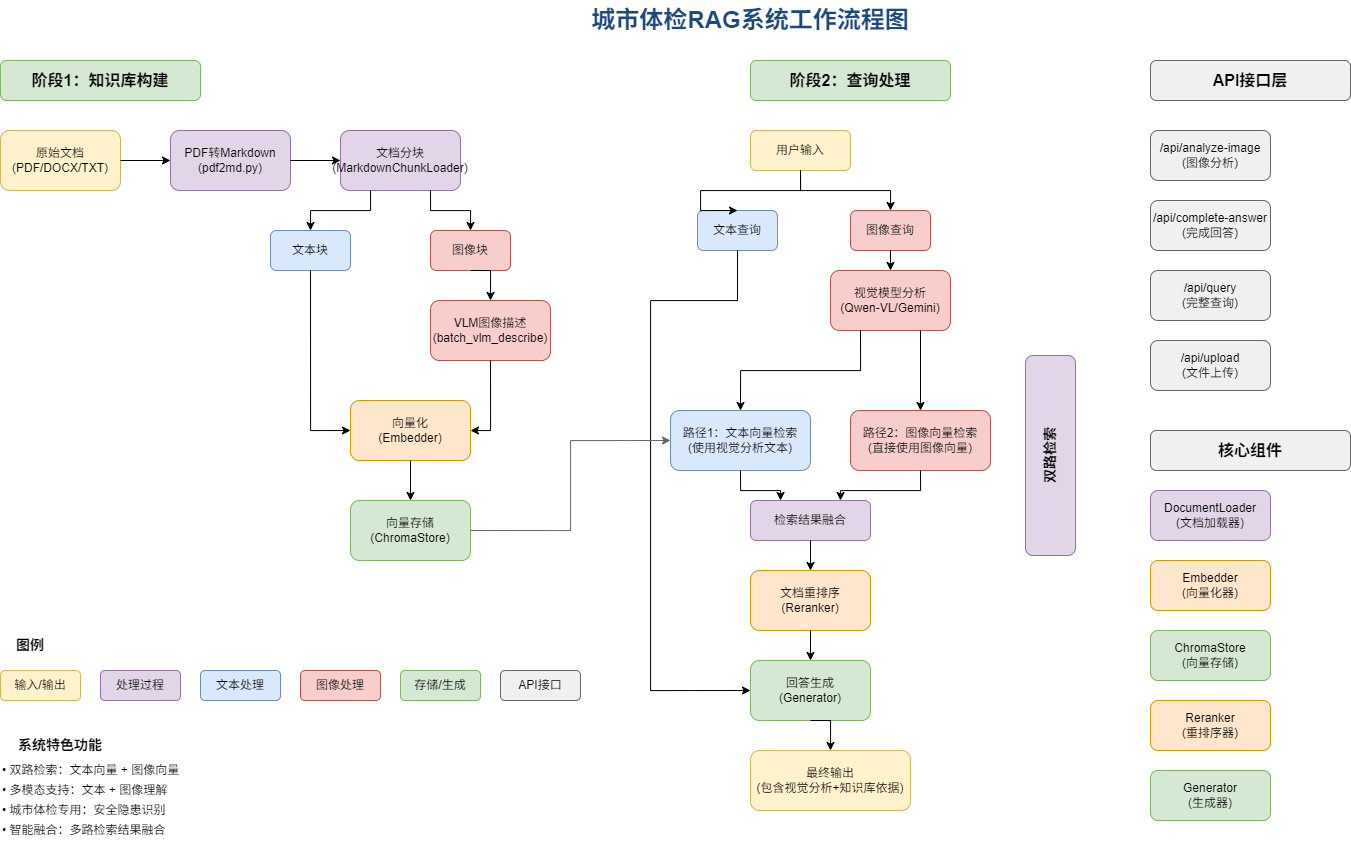

The diagram above was exported from draw.io. Its source (the exported page's mxGraphModel, read from the mxfile embedded in the PNG):
<mxGraphModel dx="1813" dy="1207" grid="1" gridSize="10" guides="1" tooltips="1" connect="1" arrows="1" fold="1" page="1" pageScale="1" pageWidth="1654" pageHeight="2339" math="0" shadow="0">
  <root>
    <mxCell id="0" />
    <mxCell id="1" parent="0" />
    <mxCell id="title" value="城市体检RAG系统工作流程图" style="text;html=1;strokeColor=none;fillColor=none;align=center;verticalAlign=middle;whiteSpace=wrap;rounded=0;fontSize=24;fontStyle=1;fontColor=#1f497d;" parent="1" vertex="1">
      <mxGeometry x="600" y="20" width="400" height="40" as="geometry" />
    </mxCell>
    <mxCell id="phase1-title" value="阶段1：知识库构建" style="rounded=1;whiteSpace=wrap;html=1;fontSize=16;fontStyle=1;fillColor=#d5e8d4;strokeColor=#82b366;" parent="1" vertex="1">
      <mxGeometry x="50" y="80" width="200" height="40" as="geometry" />
    </mxCell>
    <mxCell id="raw-docs" value="原始文档&#10;(PDF/DOCX/TXT)" style="rounded=1;whiteSpace=wrap;html=1;fillColor=#fff2cc;strokeColor=#d6b656;" parent="1" vertex="1">
      <mxGeometry x="50" y="150" width="120" height="60" as="geometry" />
    </mxCell>
    <mxCell id="pdf2md" value="PDF转Markdown&#10;(pdf2md.py)" style="rounded=1;whiteSpace=wrap;html=1;fillColor=#e1d5e7;strokeColor=#9673a6;" parent="1" vertex="1">
      <mxGeometry x="220" y="150" width="120" height="60" as="geometry" />
    </mxCell>
    <mxCell id="chunking" value="文档分块&#10;(MarkdownChunkLoader)" style="rounded=1;whiteSpace=wrap;html=1;fillColor=#e1d5e7;strokeColor=#9673a6;" parent="1" vertex="1">
      <mxGeometry x="390" y="150" width="120" height="60" as="geometry" />
    </mxCell>
    <mxCell id="text-chunks" value="文本块" style="rounded=1;whiteSpace=wrap;html=1;fillColor=#dae8fc;strokeColor=#6c8ebf;" parent="1" vertex="1">
      <mxGeometry x="320" y="250" width="80" height="40" as="geometry" />
    </mxCell>
    <mxCell id="image-chunks" value="图像块" style="rounded=1;whiteSpace=wrap;html=1;fillColor=#f8cecc;strokeColor=#b85450;" parent="1" vertex="1">
      <mxGeometry x="480" y="250" width="80" height="40" as="geometry" />
    </mxCell>
    <mxCell id="vlm-describe" value="VLM图像描述&#10;(batch_vlm_describe)" style="rounded=1;whiteSpace=wrap;html=1;fillColor=#f8cecc;strokeColor=#b85450;" parent="1" vertex="1">
      <mxGeometry x="480" y="320" width="120" height="60" as="geometry" />
    </mxCell>
    <mxCell id="embedding" value="向量化&#10;(Embedder)" style="rounded=1;whiteSpace=wrap;html=1;fillColor=#ffe6cc;strokeColor=#d79b00;" parent="1" vertex="1">
      <mxGeometry x="400" y="420" width="120" height="60" as="geometry" />
    </mxCell>
    <mxCell id="vector-store" value="向量存储&#10;(ChromaStore)" style="rounded=1;whiteSpace=wrap;html=1;fillColor=#d5e8d4;strokeColor=#82b366;" parent="1" vertex="1">
      <mxGeometry x="400" y="520" width="120" height="60" as="geometry" />
    </mxCell>
    <mxCell id="phase2-title" value="阶段2：查询处理" style="rounded=1;whiteSpace=wrap;html=1;fontSize=16;fontStyle=1;fillColor=#d5e8d4;strokeColor=#82b366;" parent="1" vertex="1">
      <mxGeometry x="800" y="80" width="200" height="40" as="geometry" />
    </mxCell>
    <mxCell id="user-input" value="用户输入" style="rounded=1;whiteSpace=wrap;html=1;fillColor=#fff2cc;strokeColor=#d6b656;" parent="1" vertex="1">
      <mxGeometry x="800" y="150" width="100" height="40" as="geometry" />
    </mxCell>
    <mxCell id="text-query" value="文本查询" style="rounded=1;whiteSpace=wrap;html=1;fillColor=#dae8fc;strokeColor=#6c8ebf;" parent="1" vertex="1">
      <mxGeometry x="747" y="230" width="80" height="40" as="geometry" />
    </mxCell>
    <mxCell id="image-query" value="图像查询" style="rounded=1;whiteSpace=wrap;html=1;fillColor=#f8cecc;strokeColor=#b85450;" parent="1" vertex="1">
      <mxGeometry x="900" y="230" width="80" height="40" as="geometry" />
    </mxCell>
    <mxCell id="vision-analysis" value="视觉模型分析&#10;(Qwen-VL/Gemini)" style="rounded=1;whiteSpace=wrap;html=1;fillColor=#f8cecc;strokeColor=#b85450;" parent="1" vertex="1">
      <mxGeometry x="880" y="290" width="120" height="60" as="geometry" />
    </mxCell>
    <mxCell id="dual-retrieval-title" value="双路检索" style="rounded=1;whiteSpace=wrap;html=1;fontSize=14;fontStyle=1;fillColor=#e1d5e7;strokeColor=#9673a6;rotation=-90;" parent="1" vertex="1">
      <mxGeometry x="1000" y="450" width="200" height="50" as="geometry" />
    </mxCell>
    <mxCell id="text-path" value="路径1：文本向量检索&#10;(使用视觉分析文本)" style="rounded=1;whiteSpace=wrap;html=1;fillColor=#dae8fc;strokeColor=#6c8ebf;" parent="1" vertex="1">
      <mxGeometry x="720" y="430" width="140" height="60" as="geometry" />
    </mxCell>
    <mxCell id="image-path" value="路径2：图像向量检索&#10;(直接使用图像向量)" style="rounded=1;whiteSpace=wrap;html=1;fillColor=#f8cecc;strokeColor=#b85450;" parent="1" vertex="1">
      <mxGeometry x="900" y="430" width="140" height="60" as="geometry" />
    </mxCell>
    <mxCell id="merge-results" value="检索结果融合" style="rounded=1;whiteSpace=wrap;html=1;fillColor=#e1d5e7;strokeColor=#9673a6;" parent="1" vertex="1">
      <mxGeometry x="800" y="520" width="120" height="40" as="geometry" />
    </mxCell>
    <mxCell id="reranking" value="文档重排序&#10;(Reranker)" style="rounded=1;whiteSpace=wrap;html=1;fillColor=#ffe6cc;strokeColor=#d79b00;" parent="1" vertex="1">
      <mxGeometry x="800" y="590" width="120" height="60" as="geometry" />
    </mxCell>
    <mxCell id="generation" value="回答生成&#10;(Generator)" style="rounded=1;whiteSpace=wrap;html=1;fillColor=#d5e8d4;strokeColor=#82b366;" parent="1" vertex="1">
      <mxGeometry x="800" y="680" width="120" height="60" as="geometry" />
    </mxCell>
    <mxCell id="final-output" value="最终输出&#10;(包含视觉分析+知识库依据)" style="rounded=1;whiteSpace=wrap;html=1;fillColor=#fff2cc;strokeColor=#d6b656;" parent="1" vertex="1">
      <mxGeometry x="800" y="770" width="160" height="60" as="geometry" />
    </mxCell>
    <mxCell id="api-title" value="API接口层" style="rounded=1;whiteSpace=wrap;html=1;fontSize=16;fontStyle=1;fillColor=#f0f0f0;strokeColor=#666666;" parent="1" vertex="1">
      <mxGeometry x="1200" y="80" width="200" height="40" as="geometry" />
    </mxCell>
    <mxCell id="api-analyze" value="/api/analyze-image&#10;(图像分析)" style="rounded=1;whiteSpace=wrap;html=1;fillColor=#f0f0f0;strokeColor=#666666;" parent="1" vertex="1">
      <mxGeometry x="1200" y="150" width="120" height="50" as="geometry" />
    </mxCell>
    <mxCell id="api-complete" value="/api/complete-answer&#10;(完成回答)" style="rounded=1;whiteSpace=wrap;html=1;fillColor=#f0f0f0;strokeColor=#666666;" parent="1" vertex="1">
      <mxGeometry x="1200" y="220" width="120" height="50" as="geometry" />
    </mxCell>
    <mxCell id="api-query" value="/api/query&#10;(完整查询)" style="rounded=1;whiteSpace=wrap;html=1;fillColor=#f0f0f0;strokeColor=#666666;" parent="1" vertex="1">
      <mxGeometry x="1200" y="290" width="120" height="50" as="geometry" />
    </mxCell>
    <mxCell id="api-upload" value="/api/upload&#10;(文件上传)" style="rounded=1;whiteSpace=wrap;html=1;fillColor=#f0f0f0;strokeColor=#666666;" parent="1" vertex="1">
      <mxGeometry x="1200" y="360" width="120" height="50" as="geometry" />
    </mxCell>
    <mxCell id="components-title" value="核心组件" style="rounded=1;whiteSpace=wrap;html=1;fontSize=16;fontStyle=1;fillColor=#f0f0f0;strokeColor=#666666;" parent="1" vertex="1">
      <mxGeometry x="1200" y="450" width="200" height="40" as="geometry" />
    </mxCell>
    <mxCell id="comp-loader" value="DocumentLoader&#10;(文档加载器)" style="rounded=1;whiteSpace=wrap;html=1;fillColor=#e1d5e7;strokeColor=#9673a6;" parent="1" vertex="1">
      <mxGeometry x="1200" y="510" width="120" height="50" as="geometry" />
    </mxCell>
    <mxCell id="comp-embedder" value="Embedder&#10;(向量化器)" style="rounded=1;whiteSpace=wrap;html=1;fillColor=#ffe6cc;strokeColor=#d79b00;" parent="1" vertex="1">
      <mxGeometry x="1200" y="580" width="120" height="50" as="geometry" />
    </mxCell>
    <mxCell id="comp-store" value="ChromaStore&#10;(向量存储)" style="rounded=1;whiteSpace=wrap;html=1;fillColor=#d5e8d4;strokeColor=#82b366;" parent="1" vertex="1">
      <mxGeometry x="1200" y="650" width="120" height="50" as="geometry" />
    </mxCell>
    <mxCell id="comp-reranker" value="Reranker&#10;(重排序器)" style="rounded=1;whiteSpace=wrap;html=1;fillColor=#ffe6cc;strokeColor=#d79b00;" parent="1" vertex="1">
      <mxGeometry x="1200" y="720" width="120" height="50" as="geometry" />
    </mxCell>
    <mxCell id="comp-generator" value="Generator&#10;(生成器)" style="rounded=1;whiteSpace=wrap;html=1;fillColor=#d5e8d4;strokeColor=#82b366;" parent="1" vertex="1">
      <mxGeometry x="1200" y="790" width="120" height="50" as="geometry" />
    </mxCell>
    <mxCell id="arrow1" style="edgeStyle=orthogonalEdgeStyle;rounded=0;orthogonalLoop=1;jettySize=auto;html=1;exitX=1;exitY=0.5;exitDx=0;exitDy=0;entryX=0;entryY=0.5;entryDx=0;entryDy=0;" parent="1" source="raw-docs" target="pdf2md" edge="1">
      <mxGeometry relative="1" as="geometry" />
    </mxCell>
    <mxCell id="arrow2" style="edgeStyle=orthogonalEdgeStyle;rounded=0;orthogonalLoop=1;jettySize=auto;html=1;exitX=1;exitY=0.5;exitDx=0;exitDy=0;entryX=0;entryY=0.5;entryDx=0;entryDy=0;" parent="1" source="pdf2md" target="chunking" edge="1">
      <mxGeometry relative="1" as="geometry" />
    </mxCell>
    <mxCell id="arrow3" style="edgeStyle=orthogonalEdgeStyle;rounded=0;orthogonalLoop=1;jettySize=auto;html=1;exitX=0.25;exitY=1;exitDx=0;exitDy=0;entryX=0.5;entryY=0;entryDx=0;entryDy=0;" parent="1" source="chunking" target="text-chunks" edge="1">
      <mxGeometry relative="1" as="geometry" />
    </mxCell>
    <mxCell id="arrow4" style="edgeStyle=orthogonalEdgeStyle;rounded=0;orthogonalLoop=1;jettySize=auto;html=1;exitX=0.75;exitY=1;exitDx=0;exitDy=0;entryX=0.5;entryY=0;entryDx=0;entryDy=0;" parent="1" source="chunking" target="image-chunks" edge="1">
      <mxGeometry relative="1" as="geometry" />
    </mxCell>
    <mxCell id="arrow5" style="edgeStyle=orthogonalEdgeStyle;rounded=0;orthogonalLoop=1;jettySize=auto;html=1;exitX=0.5;exitY=1;exitDx=0;exitDy=0;entryX=0.5;entryY=0;entryDx=0;entryDy=0;" parent="1" source="image-chunks" target="vlm-describe" edge="1">
      <mxGeometry relative="1" as="geometry" />
    </mxCell>
    <mxCell id="arrow6" style="edgeStyle=orthogonalEdgeStyle;rounded=0;orthogonalLoop=1;jettySize=auto;html=1;exitX=0.5;exitY=1;exitDx=0;exitDy=0;entryX=0;entryY=0.5;entryDx=0;entryDy=0;" parent="1" source="text-chunks" target="embedding" edge="1">
      <mxGeometry relative="1" as="geometry" />
    </mxCell>
    <mxCell id="arrow7" style="edgeStyle=orthogonalEdgeStyle;rounded=0;orthogonalLoop=1;jettySize=auto;html=1;exitX=0.5;exitY=1;exitDx=0;exitDy=0;entryX=1;entryY=0.5;entryDx=0;entryDy=0;" parent="1" source="vlm-describe" target="embedding" edge="1">
      <mxGeometry relative="1" as="geometry" />
    </mxCell>
    <mxCell id="arrow8" style="edgeStyle=orthogonalEdgeStyle;rounded=0;orthogonalLoop=1;jettySize=auto;html=1;exitX=0.5;exitY=1;exitDx=0;exitDy=0;entryX=0.5;entryY=0;entryDx=0;entryDy=0;" parent="1" source="embedding" target="vector-store" edge="1">
      <mxGeometry relative="1" as="geometry" />
    </mxCell>
    <mxCell id="arrow9" style="edgeStyle=orthogonalEdgeStyle;rounded=0;orthogonalLoop=1;jettySize=auto;html=1;exitX=0.5;exitY=1;exitDx=0;exitDy=0;entryX=0.5;entryY=0;entryDx=0;entryDy=0;" parent="1" source="user-input" target="text-query" edge="1">
      <mxGeometry relative="1" as="geometry">
        <Array as="points">
          <mxPoint x="850" y="210" />
          <mxPoint x="750" y="210" />
        </Array>
      </mxGeometry>
    </mxCell>
    <mxCell id="arrow10" style="edgeStyle=orthogonalEdgeStyle;rounded=0;orthogonalLoop=1;jettySize=auto;html=1;exitX=0.5;exitY=1;exitDx=0;exitDy=0;entryX=0.5;entryY=0;entryDx=0;entryDy=0;" parent="1" source="user-input" target="image-query" edge="1">
      <mxGeometry relative="1" as="geometry">
        <Array as="points">
          <mxPoint x="850" y="210" />
          <mxPoint x="940" y="210" />
        </Array>
      </mxGeometry>
    </mxCell>
    <mxCell id="arrow11" style="edgeStyle=orthogonalEdgeStyle;rounded=0;orthogonalLoop=1;jettySize=auto;html=1;exitX=0.5;exitY=1;exitDx=0;exitDy=0;entryX=0.5;entryY=0;entryDx=0;entryDy=0;" parent="1" source="image-query" target="vision-analysis" edge="1">
      <mxGeometry relative="1" as="geometry" />
    </mxCell>
    <mxCell id="arrow12" style="edgeStyle=orthogonalEdgeStyle;rounded=0;orthogonalLoop=1;jettySize=auto;html=1;exitX=0.25;exitY=1;exitDx=0;exitDy=0;entryX=0.5;entryY=0;entryDx=0;entryDy=0;" parent="1" source="vision-analysis" target="text-path" edge="1">
      <mxGeometry relative="1" as="geometry" />
    </mxCell>
    <mxCell id="arrow13" style="edgeStyle=orthogonalEdgeStyle;rounded=0;orthogonalLoop=1;jettySize=auto;html=1;exitX=0.75;exitY=1;exitDx=0;exitDy=0;entryX=0.5;entryY=0;entryDx=0;entryDy=0;" parent="1" source="vision-analysis" target="image-path" edge="1">
      <mxGeometry relative="1" as="geometry" />
    </mxCell>
    <mxCell id="arrow14" style="edgeStyle=orthogonalEdgeStyle;rounded=0;orthogonalLoop=1;jettySize=auto;html=1;exitX=0.5;exitY=1;exitDx=0;exitDy=0;entryX=0.25;entryY=0;entryDx=0;entryDy=0;" parent="1" source="text-path" target="merge-results" edge="1">
      <mxGeometry relative="1" as="geometry" />
    </mxCell>
    <mxCell id="arrow15" style="edgeStyle=orthogonalEdgeStyle;rounded=0;orthogonalLoop=1;jettySize=auto;html=1;exitX=0.5;exitY=1;exitDx=0;exitDy=0;entryX=0.75;entryY=0;entryDx=0;entryDy=0;" parent="1" source="image-path" target="merge-results" edge="1">
      <mxGeometry relative="1" as="geometry" />
    </mxCell>
    <mxCell id="arrow16" style="edgeStyle=orthogonalEdgeStyle;rounded=0;orthogonalLoop=1;jettySize=auto;html=1;exitX=0.5;exitY=1;exitDx=0;exitDy=0;entryX=0.5;entryY=0;entryDx=0;entryDy=0;" parent="1" source="merge-results" target="reranking" edge="1">
      <mxGeometry relative="1" as="geometry" />
    </mxCell>
    <mxCell id="arrow17" style="edgeStyle=orthogonalEdgeStyle;rounded=0;orthogonalLoop=1;jettySize=auto;html=1;exitX=0.5;exitY=1;exitDx=0;exitDy=0;entryX=0.5;entryY=0;entryDx=0;entryDy=0;" parent="1" source="reranking" target="generation" edge="1">
      <mxGeometry relative="1" as="geometry" />
    </mxCell>
    <mxCell id="arrow18" style="edgeStyle=orthogonalEdgeStyle;rounded=0;orthogonalLoop=1;jettySize=auto;html=1;exitX=0.5;exitY=1;exitDx=0;exitDy=0;entryX=0.5;entryY=0;entryDx=0;entryDy=0;" parent="1" source="generation" target="final-output" edge="1">
      <mxGeometry relative="1" as="geometry" />
    </mxCell>
    <mxCell id="arrow19" style="edgeStyle=orthogonalEdgeStyle;rounded=0;orthogonalLoop=1;jettySize=auto;html=1;exitX=0.5;exitY=1;exitDx=0;exitDy=0;entryX=0;entryY=0.5;entryDx=0;entryDy=0;strokeStyle=dashed;" parent="1" source="text-query" target="generation" edge="1">
      <mxGeometry relative="1" as="geometry">
        <mxPoint x="707" y="280" as="sourcePoint" />
        <mxPoint x="720" y="630" as="targetPoint" />
        <Array as="points">
          <mxPoint x="787" y="320" />
          <mxPoint x="700" y="320" />
          <mxPoint x="700" y="710" />
        </Array>
      </mxGeometry>
    </mxCell>
    <mxCell id="arrow20" style="edgeStyle=orthogonalEdgeStyle;rounded=0;orthogonalLoop=1;jettySize=auto;html=1;exitX=1;exitY=0.5;exitDx=0;exitDy=0;entryX=0;entryY=0.5;entryDx=0;entryDy=0;strokeStyle=dashed;strokeColor=#666666;" parent="1" source="vector-store" target="text-path" edge="1">
      <mxGeometry relative="1" as="geometry" />
    </mxCell>
    <mxCell id="legend-title" value="图例" style="text;html=1;strokeColor=none;fillColor=none;align=center;verticalAlign=middle;whiteSpace=wrap;rounded=0;fontSize=14;fontStyle=1;" parent="1" vertex="1">
      <mxGeometry x="50" y="650" width="60" height="30" as="geometry" />
    </mxCell>
    <mxCell id="legend-input" value="输入/输出" style="rounded=1;whiteSpace=wrap;html=1;fillColor=#fff2cc;strokeColor=#d6b656;" parent="1" vertex="1">
      <mxGeometry x="50" y="690" width="80" height="30" as="geometry" />
    </mxCell>
    <mxCell id="legend-process" value="处理过程" style="rounded=1;whiteSpace=wrap;html=1;fillColor=#e1d5e7;strokeColor=#9673a6;" parent="1" vertex="1">
      <mxGeometry x="150" y="690" width="80" height="30" as="geometry" />
    </mxCell>
    <mxCell id="legend-text" value="文本处理" style="rounded=1;whiteSpace=wrap;html=1;fillColor=#dae8fc;strokeColor=#6c8ebf;" parent="1" vertex="1">
      <mxGeometry x="250" y="690" width="80" height="30" as="geometry" />
    </mxCell>
    <mxCell id="legend-image" value="图像处理" style="rounded=1;whiteSpace=wrap;html=1;fillColor=#f8cecc;strokeColor=#b85450;" parent="1" vertex="1">
      <mxGeometry x="350" y="690" width="80" height="30" as="geometry" />
    </mxCell>
    <mxCell id="legend-storage" value="存储/生成" style="rounded=1;whiteSpace=wrap;html=1;fillColor=#d5e8d4;strokeColor=#82b366;" parent="1" vertex="1">
      <mxGeometry x="450" y="690" width="80" height="30" as="geometry" />
    </mxCell>
    <mxCell id="legend-api" value="API接口" style="rounded=1;whiteSpace=wrap;html=1;fillColor=#f0f0f0;strokeColor=#666666;" parent="1" vertex="1">
      <mxGeometry x="550" y="690" width="80" height="30" as="geometry" />
    </mxCell>
    <mxCell id="features-title" value="系统特色功能" style="text;html=1;strokeColor=none;fillColor=none;align=center;verticalAlign=middle;whiteSpace=wrap;rounded=0;fontSize=14;fontStyle=1;" parent="1" vertex="1">
      <mxGeometry x="50" y="750" width="120" height="30" as="geometry" />
    </mxCell>
    <mxCell id="feature1" value="• 双路检索：文本向量 + 图像向量" style="text;html=1;strokeColor=none;fillColor=none;align=left;verticalAlign=middle;whiteSpace=wrap;rounded=0;" parent="1" vertex="1">
      <mxGeometry x="50" y="780" width="250" height="20" as="geometry" />
    </mxCell>
    <mxCell id="feature2" value="• 多模态支持：文本 + 图像理解" style="text;html=1;strokeColor=none;fillColor=none;align=left;verticalAlign=middle;whiteSpace=wrap;rounded=0;" parent="1" vertex="1">
      <mxGeometry x="50" y="800" width="250" height="20" as="geometry" />
    </mxCell>
    <mxCell id="feature3" value="• 城市体检专用：安全隐患识别" style="text;html=1;strokeColor=none;fillColor=none;align=left;verticalAlign=middle;whiteSpace=wrap;rounded=0;" parent="1" vertex="1">
      <mxGeometry x="50" y="820" width="250" height="20" as="geometry" />
    </mxCell>
    <mxCell id="feature4" value="• 智能融合：多路检索结果融合" style="text;html=1;strokeColor=none;fillColor=none;align=left;verticalAlign=middle;whiteSpace=wrap;rounded=0;" parent="1" vertex="1">
      <mxGeometry x="50" y="840" width="250" height="20" as="geometry" />
    </mxCell>
  </root>
</mxGraphModel>